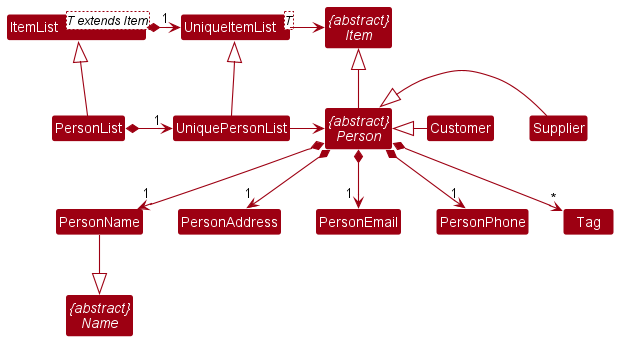

The diagram above was rendered by PlantUML. Its source (embedded in the PNG):
@startuml
!include style.puml
skinparam arrowThickness 1.1
skinparam arrowColor MODEL_COLOR
skinparam classBackgroundColor MODEL_COLOR
skinparam groupInheritance 1

top to bottom direction

Abstract Class "{abstract}\nItem" as Item
Abstract Class "{abstract}\nPerson" as Person
together{
Class Supplier
Class Customer
}
Abstract Class "{abstract}\nName" as Name

Class PersonName
Class PersonAddress
Class PersonEmail
Class PersonPhone
Class Tag
Class PersonList extends ItemList
Class UniquePersonList extends UniqueItemList

Class ItemList<T extends Item>
Class UniqueItemList<T>

ItemList *-r> "1 " UniqueItemList
UniqueItemList -r> Item

PersonList *-r> "1 " UniquePersonList
UniquePersonList -r> Person
Person *--> "1" PersonName
Person *--> "1" PersonPhone
Person *--> "     1" PersonEmail
Person *--> "1" PersonAddress
Person *--> "*" Tag
Person -u|> Item

Person <|- Supplier
Person <|- Customer

PersonName --|> Name

@enduml